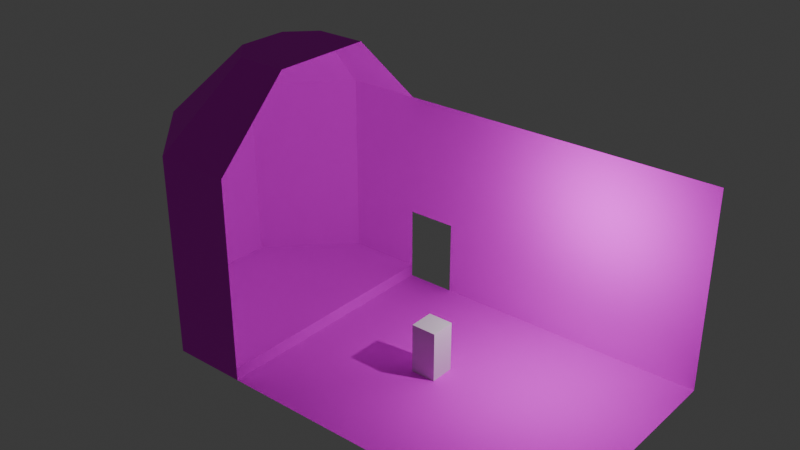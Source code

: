 # Source: Church.blend  (saved by Blender 4.5.90; exported with 4.5.12 LTS)
import bpy
from mathutils import Matrix  # noqa: F401  (used for matrix-valued properties, if any)

bpy.ops.wm.read_factory_settings(use_empty=True)
scene = bpy.context.scene
scene.name = 'Scene'

# ---- collections
col_start = bpy.data.collections.new('Start'); scene.collection.children.link(col_start)

# ---- images (referenced by path relative to the original .blend; pixels are not part of the script)
import os
ASSET_DIR = os.environ.get("B2B_ASSET_DIR", "")  # directory of the original .blend (textures are referenced by path, not embedded)
HERE = os.path.dirname(os.path.abspath(__file__))  # packed textures are extracted next to this script under _unpacked/

def load_image(name, relpath, width, height, colorspace="sRGB"):
    """Load a texture the original file referenced (path relative to the .blend, or extracted next to this script)."""
    p = next((c for c in (os.path.join(HERE, relpath), os.path.join(ASSET_DIR, relpath)) if relpath and os.path.exists(c)), "")
    if p:
        img = bpy.data.images.load(p, check_existing=True)
        img.name = name
    else:  # same state as the original file: an image datablock whose file is absent (Cycles renders it pink)
        img = bpy.data.images.new(name, width, height)
        img.source = "FILE"
        img.filepath = "//" + (relpath or name)
    img.colorspace_settings.name = colorspace
    return img
img_churchspritesheet_png = load_image('ChurchSpriteSheet.png', 'ChurchSpriteSheet.png', 1024, 1024, 'sRGB')

# ---- materials (node trees are filled in below, after node groups)
mat_material_001 = bpy.data.materials.new('Material.001')
mat_material_001.use_backface_culling = True

# ---- material node trees
mat_material_001.use_nodes = True; mat_material_001.node_tree.nodes.clear()
_N = mat_material_001.node_tree.nodes; _L = mat_material_001.node_tree.links
n0 = _N.new('ShaderNodeBsdfPrincipled'); n0.name = 'Principled BSDF'; n0.location = (-200, 100)
n0.inputs[2].default_value = 1.0
n0.inputs[27].default_value = (1.0, 0.0, 0.6309, 1.0)
n1 = _N.new('ShaderNodeOutputMaterial'); n1.name = 'Material Output'; n1.location = (200, 100)
n2 = _N.new('ShaderNodeTexImage'); n2.name = 'Image Texture'; n2.location = (-575, 73)
n2.image = img_churchspritesheet_png
n2.interpolation = 'Closest'
n3 = _N.new('ShaderNodeObjectInfo'); n3.name = 'Object Info'; n3.location = (-181, 440)
_L.new(n0.outputs[0], n1.inputs[0])
_L.new(n2.outputs[0], n0.inputs[0])
n1.is_active_output = True

# ---- world
world_world = bpy.data.worlds.new('World'); scene.world = world_world
world_world.use_nodes = True; world_world.node_tree.nodes.clear()
_N = world_world.node_tree.nodes; _L = world_world.node_tree.links
n0 = _N.new('ShaderNodeOutputWorld'); n0.name = 'World Output'; n0.location = (200, 100)
n1 = _N.new('ShaderNodeBackground'); n1.name = 'Background'; n1.location = (-200, 100)
n1.inputs[0].default_value = (0.05088, 0.05088, 0.05088, 1.0)
_L.new(n1.outputs[0], n0.inputs[0])
n0.is_active_output = True
world_world.color = (0.05088, 0.05088, 0.05088)
world_world.sun_shadow_jitter_overblur = 0.0

# ---- lights
light_light = bpy.data.lights.new('Light', 'POINT')
light_light.energy = 1000.0
light_light.shadow_soft_size = 0.1

# ---- meshes
me_plane = bpy.data.meshes.new('Plane')
me_plane.from_pydata([(-8.0, -5.0, 0.0), (8.0, -5.0, 0.0), (-8.0, 5.0, 0.0), (8.0, 5.0, 0.0), (-11.0, 2.0, 0.0), (-11.0, -2.0, 0.0), (-8.0, -5.0, 0.0), (8.0, -5.0, 0.0), (8.0, -2.0, 0.0), (8.0, 2.0, 0.0), (-8.0, -5.0, 0.0), (-8.0, 5.0, 0.0), (-11.0, 2.0, 0.0), (-11.0, -2.0, 0.0), (-8.0, -5.0, 0.0), (-5.0, -5.0, 0.0), (-5.0, 2.0, 0.0), (-5.0, -2.0, 0.0), (-5.0, -5.0, 0.0), (-5.0, 5.0, 0.0), (-5.0, 5.0, 0.5), (-8.0, 5.0, 0.5), (-11.0, -2.0, 0.5), (-8.0, -5.0, 0.5), (-11.0, 2.0, 0.5), (-5.0, 2.0, 0.5), (-5.0, -2.0, 0.5), (-5.0, -5.0, 0.5), (-5.0, 5.0, 8.0), (-8.0, 5.0, 8.0), (-11.0, -2.0, 8.0), (-8.0, -5.0, 8.0), (-11.0, 2.0, 8.0), (-5.0, -5.0, 8.0), (-11.0, -2.0, 3.0), (-8.0, -5.0, 3.0), (-5.0, -5.0, 3.0), (-11.0, 2.0, 3.0), (-5.0, 5.0, 3.0), (-8.0, 5.0, 3.0), (-5.0, 0.0, 11.0), (-5.0, -2.0, 11.0), (-5.0, 2.0, 11.0), (-7.0, 2.0, 11.0), (-8.0, 1.0, 11.0), (-8.0, -1.0, 11.0), (-7.0, -2.0, 11.0), (8.0, 5.0, 8.0), (-5.0, 5.0, 8.0), (8.0, 5.0, 3.0), (-3.0, -5.0, 0.0), (-3.0, 2.0, 0.0), (-3.0, -2.0, 0.0), (-3.0, 5.0, 0.0), (-3.0, 5.0, 8.0), (-3.0, 5.0, 3.0)], [(38, 19)], [(14, 6, 0, 10), (11, 2, 4, 12), (12, 4, 5, 13), (13, 5, 6, 14), (16, 19, 20, 25), (12, 13, 22, 24), (18, 17, 26, 27), (18, 14, 10, 15), (50, 18, 15), (53, 19, 16, 51), (51, 16, 17, 52), (52, 17, 18, 50), (26, 22, 23, 27), (25, 24, 22, 26), (20, 21, 24, 25), (11, 12, 24, 21), (17, 16, 25, 26), (13, 14, 23, 22), (14, 18, 27, 23), (19, 11, 21, 20), (34, 30, 31, 35), (35, 31, 33, 36), (37, 32, 30, 34), (38, 28, 29, 39), (39, 29, 32, 37), (21, 39, 37, 24), (20, 38, 39, 21), (24, 37, 34, 22), (23, 35, 36, 27), (22, 34, 35, 23), (31, 46, 41, 33), (31, 30, 45, 46), (30, 32, 44, 45), (32, 29, 43, 44), (29, 28, 42, 43), (43, 46, 45, 44), (41, 46, 40), (40, 43, 42), (43, 40, 46), (55, 49, 47, 54), (53, 3, 49, 55), (38, 55, 54, 48), (8, 52, 50, 7), (9, 51, 52, 8), (3, 53, 51, 9), (7, 50, 1)])
_uv = me_plane.uv_layers.new(name='UVMap')
_uv.uv.foreach_set('vector', [0.0, 1.0, 0.0, 1.0, 0.0, 1.0, 0.0, 0.7748, 4.0, 1.0, 4.0, 1.0, 2.0, 1.0, 2.0, 1.0, 2.0, 1.0, 2.0, 1.0, 1.0, 1.0, 1.0, 1.0, 1.0, 1.0, 1.0, 1.0, 0.0, 1.0, 0.0, 1.0, 2.0, -1.961, 4.0, -1.961, 4.0, -1.961, 2.0, -1.961, 2.0, 1.0, 1.0, 1.0, 1.0, 1.0, 2.0, 1.0, 0.0, -1.961, 1.0, -1.961, 1.0, -1.961, 0.0, -1.961, 0.0, -1.961, 0.0, 1.0, 0.0, 1.0, 0.0, -2.031, 0.0, -3.124, 0.0, -1.961, 0.0, -1.961, 4.0, -3.124, 4.0, -1.961, 2.0, -1.961, 2.0, -3.124, 2.0, -3.124, 2.0, -1.961, 1.0, -1.961, 1.0, -3.124, 1.0, -3.124, 1.0, -1.961, 0.0, -1.961, 0.0, -3.124, 1.0, -1.961, 1.0, 1.0, 0.0, 1.0, 0.0, -1.961, 2.0, -1.961, 2.0, 1.0, 1.0, 1.0, 1.0, -1.961, 4.0, -1.961, 4.0, 1.0, 2.0, 1.0, 2.0, -1.961, 4.0, 1.0, 2.0, 1.0, 2.0, 1.0, 4.0, 1.0, 1.0, -1.961, 2.0, -1.961, 2.0, -1.961, 1.0, -1.961, 1.0, 1.0, 0.0, 1.0, 0.0, 1.0, 1.0, 1.0, 0.0, 1.0, 0.0, -1.961, 0.0, -1.961, 0.0, 1.0, 0.0, 0.0, 0.0, 0.0, 0.0, 0.0, 0.0, 0.0, 1.0, 1.0, 1.0, 1.0, 0.0, 1.0, 0.0, 1.0, 0.0, 1.0, 0.0, 1.0, 0.0, -1.961, 0.0, -1.961, 2.0, 1.0, 2.0, 1.0, 1.0, 1.0, 1.0, 1.0, 4.0, -1.961, 4.0, -1.961, 4.0, 1.0, 4.0, 1.0, 4.0, 1.0, 4.0, 1.0, 2.0, 1.0, 2.0, 1.0, 4.0, 1.0, 4.0, 1.0, 2.0, 1.0, 2.0, 1.0, 4.0, -1.961, 4.0, -1.961, 4.0, 1.0, 4.0, 1.0, 2.0, 1.0, 2.0, 1.0, 1.0, 1.0, 1.0, 1.0, 0.0, 1.0, 0.0, 1.0, 0.0, -1.961, 0.0, -1.961, 1.0, 1.0, 1.0, 1.0, 0.0, 1.0, 0.0, 1.0, 0.0, 1.0, 0.0, 0.0, 0.0, 0.0, 0.0, -1.961, 0.0, 1.0, 1.0, 1.0, 0.0, 0.0, 0.0, 0.0, 1.0, 1.0, 2.0, 1.0, 0.0, 0.0, 0.0, 0.0, 2.0, 1.0, 4.0, 1.0, 0.0, 0.0, 0.0, 0.0, 4.0, 1.0, 4.0, -1.961, 0.0, 0.0, 0.0, 0.0, 0.0, 0.0, 0.0, 0.0, 0.0, 0.0, 0.0, 0.0, 0.0, 0.0, 0.0, 0.0, 0.0, 0.0, 0.0, 0.0, 0.0, 0.0, 0.0, 0.0, 0.0, 0.0, 0.0, 0.0, 0.0, 0.0, 4.0, -3.124, 4.0, -7.0, 4.0, -7.0, 4.0, -3.124, 4.0, -3.124, 4.0, -7.0, 4.0, -7.0, 4.0, -3.124, 4.0, -1.961, 4.0, -3.124, 4.0, -3.124, 4.0, -1.961, 1.0, -7.0, 1.0, -3.124, 0.0, -3.124, 0.0, -7.0, 2.0, -7.0, 2.0, -3.124, 1.0, -3.124, 1.0, -7.0, 4.0, -7.0, 4.0, -3.124, 2.0, -3.124, 2.0, -7.0, 0.0, -7.0, 0.0, -3.124, 0.0, -7.0])
me_plane.materials.append(mat_material_001)
me_plane.update()
me_cube_001 = bpy.data.meshes.new('Cube.001')
me_cube_001.from_pydata([(-0.5, -0.5, -0.5), (-0.5, -0.5, 0.5), (-0.5, 0.5, -0.5), (-0.5, 0.5, 0.5), (0.5, -0.5, -0.5), (0.5, -0.5, 0.5), (0.5, 0.5, -0.5), (0.5, 0.5, 0.5)], [], [(0, 1, 3, 2), (2, 3, 7, 6), (6, 7, 5, 4), (4, 5, 1, 0), (2, 6, 4, 0), (7, 3, 1, 5)])
_uv = me_cube_001.uv_layers.new(name='UVMap')
_uv.uv.foreach_set('vector', [0.375, 0.0, 0.625, 0.0, 0.625, 0.25, 0.375, 0.25, 0.375, 0.25, 0.625, 0.25, 0.625, 0.5, 0.375, 0.5, 0.375, 0.5, 0.625, 0.5, 0.625, 0.75, 0.375, 0.75, 0.375, 0.75, 0.625, 0.75, 0.625, 1.0, 0.375, 1.0, 0.125, 0.5, 0.375, 0.5, 0.375, 0.75, 0.125, 0.75, 0.625, 0.5, 0.875, 0.5, 0.875, 0.75, 0.625, 0.75])
me_cube_001.update()

# ---- objects
ob_light = bpy.data.objects.new('Light', light_light)
ob_plane = bpy.data.objects.new('Plane', me_plane)
ob_cube = bpy.data.objects.new('Cube', me_cube_001)

# ---- transforms, parenting, visibility, modifiers, constraints
ob_light.location = (4.076, 1.005, 5.904)
ob_light.rotation_euler = (0.6503, 0.05522, 1.866)
ob_light.lock_rotations_4d = False
ob_light.empty_display_type = 'ARROWS'
ob_light.color = (0.0, 0.0, 0.0, 0.0)
ob_light.lineart.crease_threshold = 0.0
ob_plane.location = (0.0, 0.0, 0.0)
ob_cube.location = (0.0, 0.0, 1.0)
ob_cube.scale = (1.0, 1.0, 2.0)

# ---- collection membership
col_start.objects.link(ob_light)
col_start.objects.link(ob_plane)
col_start.objects.link(ob_cube)

# ---- scene / render settings (as saved in the file)
scene.frame_start = 1; scene.frame_end = 250; scene.frame_set(223)
scene.render.engine = 'BLENDER_EEVEE_NEXT'
bpy.context.view_layer.update()

# ---- added for rendering (the .blend has no active camera): camera
cam_auto = bpy.data.cameras.new('AutoCamera')
cam_auto.lens = 50.0
cam_auto.sensor_width = 36.0
cam_auto.clip_end = 1000.0
ob_auto_camera = bpy.data.objects.new('AutoCamera', cam_auto)
scene.collection.objects.link(ob_auto_camera)
ob_auto_camera.location = (20.8207, -26.7849, 23.3566)
ob_auto_camera.rotation_euler = (1.09748, -7.21219e-08, 0.694738)
scene.camera = ob_auto_camera
bpy.context.view_layer.update()
